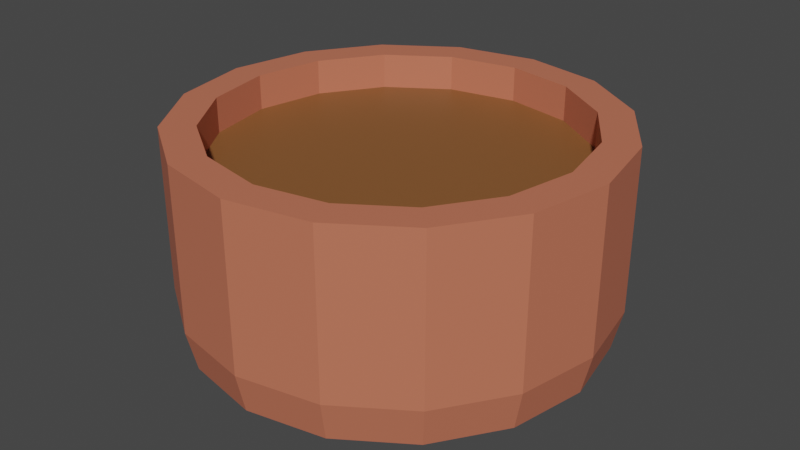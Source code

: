 # Source: PottyPot.blend  (saved by Blender 2.92.15; exported with 4.5.12 LTS)
import bpy
from mathutils import Matrix  # noqa: F401  (used for matrix-valued properties, if any)

bpy.ops.wm.read_factory_settings(use_empty=True)
scene = bpy.context.scene
scene.name = 'Scene'

# ---- collections
col_collection = bpy.data.collections.new('Collection'); scene.collection.children.link(col_collection)
col_pottypot = bpy.data.collections.new('PottyPot'); col_collection.children.link(col_pottypot)

# ---- images (referenced by path relative to the original .blend; pixels are not part of the script)
import os
ASSET_DIR = os.environ.get("B2B_ASSET_DIR", "")  # directory of the original .blend (textures are referenced by path, not embedded)
HERE = os.path.dirname(os.path.abspath(__file__))  # packed textures are extracted next to this script under _unpacked/

def load_image(name, relpath, width, height, colorspace="sRGB"):
    """Load a texture the original file referenced (path relative to the .blend, or extracted next to this script)."""
    p = next((c for c in (os.path.join(HERE, relpath), os.path.join(ASSET_DIR, relpath)) if relpath and os.path.exists(c)), "")
    if p:
        img = bpy.data.images.load(p, check_existing=True)
        img.name = name
    else:  # same state as the original file: an image datablock whose file is absent (Cycles renders it pink)
        img = bpy.data.images.new(name, width, height)
        img.source = "FILE"
        img.filepath = "//" + (relpath or name)
    img.colorspace_settings.name = colorspace
    return img
img_albedo = load_image('Albedo', '_unpacked/Albedo.79daff4b.png', 2048, 2048, 'sRGB')

# ---- materials (node trees are filled in below, after node groups)
mat_material_007 = bpy.data.materials.new('Material.007')
mat_material_008 = bpy.data.materials.new('Material.008')

# ---- material node trees
mat_material_007.use_nodes = True; mat_material_007.node_tree.nodes.clear()
_N = mat_material_007.node_tree.nodes; _L = mat_material_007.node_tree.links
n0 = _N.new('ShaderNodeOutputMaterial'); n0.name = 'Material Output'; n0.location = (300, 300)
n1 = _N.new('ShaderNodeBsdfPrincipled'); n1.name = 'Principled BSDF'; n1.location = (10, 300)
n1.distribution = 'GGX'
n1.subsurface_method = 'BURLEY'
n1.inputs[0].default_value = (0.5741, 0.1668, 0.09534, 1.0)
n1.inputs[3].default_value = 1.45
n1.inputs[27].default_value = (0.0, 0.0, 0.0, 1.0)
n1.inputs[28].default_value = 1.0
n2 = _N.new('ShaderNodeTexImage'); n2.name = 'Image Texture'; n2.location = (-433, 143)
n2.image = img_albedo
_L.new(n1.outputs[0], n0.inputs[0])
n0.is_active_output = True
mat_material_008.use_nodes = True; mat_material_008.node_tree.nodes.clear()
_N = mat_material_008.node_tree.nodes; _L = mat_material_008.node_tree.links
n0 = _N.new('ShaderNodeBsdfPrincipled'); n0.name = 'Principled BSDF'; n0.location = (10, 300)
n0.distribution = 'GGX'
n0.subsurface_method = 'BURLEY'
n0.inputs[0].default_value = (0.2434, 0.0947, 0.02807, 1.0)
n0.inputs[3].default_value = 1.45
n0.inputs[27].default_value = (0.0, 0.0, 0.0, 1.0)
n0.inputs[28].default_value = 1.0
n1 = _N.new('ShaderNodeOutputMaterial'); n1.name = 'Material Output'; n1.location = (300, 300)
n2 = _N.new('ShaderNodeTexImage'); n2.name = 'Image Texture'; n2.location = (-433, 143)
n2.image = img_albedo
_L.new(n0.outputs[0], n1.inputs[0])
n1.is_active_output = True

# ---- world
world_world = bpy.data.worlds.new('World'); scene.world = world_world
world_world.use_nodes = True; world_world.node_tree.nodes.clear()
_N = world_world.node_tree.nodes; _L = world_world.node_tree.links
n0 = _N.new('ShaderNodeOutputWorld'); n0.name = 'World Output'; n0.location = (300, 300)
n1 = _N.new('ShaderNodeBackground'); n1.name = 'Background'; n1.location = (10, 300)
n1.inputs[0].default_value = (0.05088, 0.05088, 0.05088, 1.0)
_L.new(n1.outputs[0], n0.inputs[0])
n0.is_active_output = True
world_world.color = (0.05088, 0.05088, 0.05088)
world_world.use_sun_shadow = False
world_world.sun_shadow_jitter_overblur = 0.0

# ---- meshes
me_circle_008 = bpy.data.meshes.new('Circle.008')
me_circle_008.from_pydata([(0.0, 1.0, 0.2343), (-0.3827, 0.9239, 0.2343), (-0.7071, 0.7071, 0.2343), (-0.9239, 0.3827, 0.2343), (-1.0, -4.371e-08, 0.2343), (-0.9239, -0.3827, 0.2343), (-0.7071, -0.7071, 0.2343), (-0.3827, -0.9239, 0.2343), (-1.51e-07, -1.0, 0.2343), (0.3827, -0.9239, 0.2343), (0.7071, -0.7071, 0.2343), (0.9239, -0.3827, 0.2343), (1.0, 1.192e-08, 0.2343), (0.9239, 0.3827, 0.2343), (0.7071, 0.7071, 0.2343), (0.3827, 0.9239, 0.2343), (0.0, -1.469e-08, 0.0), (0.0, 1.0, 0.997), (-0.3827, 0.9239, 0.997), (-0.7071, 0.7071, 0.997), (-0.9239, 0.3827, 0.997), (-1.0, -4.371e-08, 0.997), (-0.9239, -0.3827, 0.997), (-0.7071, -0.7071, 0.997), (-0.3827, -0.9239, 0.997), (-1.51e-07, -1.0, 0.997), (0.3827, -0.9239, 0.997), (0.7071, -0.7071, 0.997), (0.9239, -0.3827, 0.997), (1.0, 1.192e-08, 0.997), (0.9239, 0.3827, 0.997), (0.7071, 0.7071, 0.997), (0.3827, 0.9239, 0.997), (0.0, 0.8418, 0.997), (-0.3222, 0.7778, 0.997), (-0.5953, 0.5953, 0.997), (-0.7778, 0.3222, 0.997), (-0.8418, -3.68e-08, 0.997), (-0.7778, -0.3222, 0.997), (-0.5953, -0.5953, 0.997), (-0.3222, -0.7778, 0.997), (-1.271e-07, -0.8418, 0.997), (0.3222, -0.7778, 0.997), (0.5953, -0.5953, 0.997), (0.7778, -0.3222, 0.997), (0.8418, 1.004e-08, 0.997), (0.7778, 0.3222, 0.997), (0.5953, 0.5953, 0.997), (0.3222, 0.7778, 0.997), (0.0, 0.8418, 0.1741), (-0.3222, 0.7778, 0.1741), (-0.5953, 0.5953, 0.1741), (-0.7778, 0.3222, 0.1741), (-0.8418, -3.68e-08, 0.1741), (-0.7778, -0.3222, 0.1741), (-0.5953, -0.5953, 0.1741), (-0.3222, -0.7778, 0.1741), (-1.271e-07, -0.8418, 0.1741), (0.3222, -0.7778, 0.1741), (0.5953, -0.5953, 0.1741), (0.7778, -0.3222, 0.1741), (0.8418, 1.004e-08, 0.1741), (0.7778, 0.3222, 0.1741), (0.5953, 0.5953, 0.1741), (0.3222, 0.7778, 0.1741), (0.0, 0.6933, 0.1741), (-0.2653, 0.6405, 0.1741), (-0.4902, 0.4902, 0.1741), (-0.6405, 0.2653, 0.1741), (-0.6933, -3.03e-08, 0.1741), (-0.6405, -0.2653, 0.1741), (-0.4902, -0.4902, 0.1741), (-0.2653, -0.6405, 0.1741), (-1.047e-07, -0.6933, 0.1741), (0.2653, -0.6405, 0.1741), (0.4902, -0.4902, 0.1741), (0.6405, -0.2653, 0.1741), (0.6933, 8.267e-09, 0.1741), (0.6405, 0.2653, 0.1741), (0.4902, 0.4902, 0.1741), (0.2653, 0.6405, 0.1741), (0.0, -1.102e-08, 0.1741), (0.0, 0.9562, 0.04606), (0.0, 0.8211, 0.0), (-0.3142, 0.7586, 0.0), (-0.3659, 0.8834, 0.04606), (-0.5806, 0.5806, 0.0), (-0.6761, 0.6761, 0.04606), (-0.7586, 0.3142, 0.0), (-0.8834, 0.3659, 0.04606), (-0.8211, -3.753e-08, 0.0), (-0.9562, -4.18e-08, 0.04606), (-0.7586, -0.3142, 0.0), (-0.8834, -0.3659, 0.04606), (-0.5806, -0.5806, 0.0), (-0.6761, -0.6761, 0.04606), (-0.3142, -0.7586, 0.0), (-0.3659, -0.8834, 0.04606), (-1.24e-07, -0.8211, 0.0), (-1.444e-07, -0.9562, 0.04606), (0.3142, -0.7586, 0.0), (0.3659, -0.8834, 0.04606), (0.5806, -0.5806, 0.0), (0.6761, -0.6761, 0.04606), (0.7586, -0.3142, 0.0), (0.8834, -0.3659, 0.04606), (0.8211, 8.154e-09, 0.0), (0.9562, 1.14e-08, 0.04606), (0.7586, 0.3142, 0.0), (0.8834, 0.3659, 0.04606), (0.5806, 0.5806, 0.0), (0.6761, 0.6761, 0.04606), (0.3142, 0.7586, 0.0), (0.3659, 0.8834, 0.04606), (0.0, 0.8753, 0.8323), (-0.335, 0.8087, 0.8323), (-0.6189, 0.6189, 0.8323), (-0.8087, 0.335, 0.8323), (-0.8753, -3.826e-08, 0.8323), (-0.8087, -0.335, 0.8323), (-0.6189, -0.6189, 0.8323), (-0.335, -0.8087, 0.8323), (-1.322e-07, -0.8753, 0.8323), (0.335, -0.8087, 0.8323), (0.6189, -0.6189, 0.8323), (0.8087, -0.335, 0.8323), (0.8753, 1.044e-08, 0.8323), (0.8087, 0.335, 0.8323), (0.6189, 0.6189, 0.8323), (0.335, 0.8087, 0.8323), (0.0, -1.391e-08, 0.8323)], [], [(110, 16, 112), (96, 16, 98), (16, 100, 98), (112, 16, 83), (16, 86, 84), (16, 102, 100), (16, 88, 86), (16, 104, 102), (16, 90, 88), (104, 16, 106), (92, 90, 16), (106, 16, 108), (92, 16, 94), (108, 16, 110), (94, 16, 96), (0, 15, 113, 82), (15, 14, 111, 113), (10, 9, 101, 103), (14, 13, 109, 111), (11, 10, 103, 105), (13, 12, 107, 109), (5, 4, 91, 93), (4, 3, 89, 91), (12, 11, 105, 107), (3, 2, 87, 89), (2, 1, 85, 87), (6, 5, 93, 95), (13, 14, 31, 30), (7, 6, 95, 97), (1, 0, 82, 85), (8, 7, 97, 99), (9, 8, 99, 101), (6, 7, 24, 23), (14, 15, 32, 31), (7, 8, 25, 24), (0, 1, 18, 17), (15, 0, 17, 32), (8, 9, 26, 25), (1, 2, 19, 18), (9, 10, 27, 26), (2, 3, 20, 19), (10, 11, 28, 27), (3, 4, 21, 20), (11, 12, 29, 28), (4, 5, 22, 21), (12, 13, 30, 29), (5, 6, 23, 22), (17, 18, 34, 33), (18, 19, 35, 34), (26, 27, 43, 42), (19, 20, 36, 35), (27, 28, 44, 43), (20, 21, 37, 36), (28, 29, 45, 44), (21, 22, 38, 37), (29, 30, 46, 45), (22, 23, 39, 38), (30, 31, 47, 46), (23, 24, 40, 39), (31, 32, 48, 47), (24, 25, 41, 40), (32, 17, 33, 48), (25, 26, 42, 41), (39, 40, 56, 55), (47, 48, 64, 63), (40, 41, 57, 56), (33, 34, 50, 49), (48, 33, 49, 64), (41, 42, 58, 57), (34, 35, 51, 50), (42, 43, 59, 58), (35, 36, 52, 51), (43, 44, 60, 59), (36, 37, 53, 52), (44, 45, 61, 60), (37, 38, 54, 53), (45, 46, 62, 61), (38, 39, 55, 54), (46, 47, 63, 62), (60, 61, 77, 76), (53, 54, 70, 69), (61, 62, 78, 77), (54, 55, 71, 70), (62, 63, 79, 78), (55, 56, 72, 71), (63, 64, 80, 79), (56, 57, 73, 72), (49, 50, 66, 65), (64, 49, 65, 80), (57, 58, 74, 73), (50, 51, 67, 66), (58, 59, 75, 74), (51, 52, 68, 67), (59, 60, 76, 75), (52, 53, 69, 68), (66, 81, 65), (67, 81, 66), (81, 71, 72), (68, 81, 67), (81, 70, 71), (69, 81, 68), (81, 80, 65), (81, 76, 77), (69, 70, 81), (81, 77, 78), (81, 78, 79), (76, 81, 75), (81, 72, 73), (75, 81, 74), (74, 81, 73), (81, 79, 80), (85, 82, 83, 84), (87, 85, 84, 86), (89, 87, 86, 88), (91, 89, 88, 90), (93, 91, 90, 92), (95, 93, 92, 94), (97, 95, 94, 96), (99, 97, 96, 98), (101, 99, 98, 100), (103, 101, 100, 102), (105, 103, 102, 104), (107, 105, 104, 106), (109, 107, 106, 108), (111, 109, 108, 110), (113, 111, 110, 112), (82, 113, 112, 83), (16, 84, 83), (129, 130, 114), (128, 130, 129), (130, 124, 123), (127, 130, 128), (130, 116, 115), (126, 130, 127), (118, 117, 130), (119, 118, 130), (130, 126, 125), (130, 117, 116), (130, 115, 114), (119, 130, 120), (130, 123, 122), (120, 130, 121), (121, 130, 122), (130, 125, 124)])
me_circle_008.polygons.foreach_set('material_index', [0, 0, 0, 0, 0, 0, 0, 0, 0, 0, 0, 0, 0, 0, 0, 0, 0, 0, 0, 0, 0, 0, 0, 0, 0, 0, 0, 0, 0, 0, 0, 0, 0, 0, 0, 0, 0, 0, 0, 0, 0, 0, 0, 0, 0, 0, 0, 0, 0, 0, 0, 0, 0, 0, 0, 0, 0, 0, 0, 0, 0, 0, 0, 0, 0, 0, 0, 0, 0, 0, 0, 0, 0, 0, 0, 0, 0, 0, 0, 0, 0, 0, 0, 0, 0, 0, 0, 0, 0, 0, 0, 0, 0, 0, 0, 0, 0, 0, 0, 0, 0, 0, 0, 0, 0, 0, 0, 0, 0, 0, 0, 0, 0, 0, 0, 0, 0, 0, 0, 0, 0, 0, 0, 0, 0, 0, 0, 0, 1, 1, 1, 1, 1, 1, 1, 1, 1, 1, 1, 1, 1, 1, 1, 1])
_uv = me_circle_008.uv_layers.new(name='UVMap')
_uv.uv.foreach_set('vector', [0.3859, 0.2023, 0.5343, 0.1728, 0.4085, 0.2569, 0.6601, 0.08876, 0.5343, 0.1728, 0.6184, 0.04701, 0.5343, 0.1728, 0.5638, 0.02442, 0.6184, 0.04701, 0.4085, 0.2569, 0.5343, 0.1728, 0.4502, 0.2986, 0.5343, 0.1728, 0.5638, 0.3212, 0.5048, 0.3212, 0.5343, 0.1728, 0.5048, 0.02442, 0.5638, 0.02442, 0.5343, 0.1728, 0.6184, 0.2986, 0.5638, 0.3212, 0.5343, 0.1728, 0.4502, 0.04701, 0.5048, 0.02442, 0.5343, 0.1728, 0.6601, 0.2569, 0.6184, 0.2986, 0.4502, 0.04701, 0.5343, 0.1728, 0.4085, 0.08876, 0.6827, 0.2023, 0.6601, 0.2569, 0.5343, 0.1728, 0.4085, 0.08876, 0.5343, 0.1728, 0.3859, 0.1433, 0.6827, 0.2023, 0.5343, 0.1728, 0.6827, 0.1433, 0.3859, 0.1433, 0.5343, 0.1728, 0.3859, 0.2023, 0.6827, 0.1433, 0.5343, 0.1728, 0.6601, 0.08876, 0.5016, 0.7673, 0.5027, 0.7009, 0.5379, 0.7048, 0.5368, 0.7683, 0.5027, 0.7009, 0.5059, 0.65, 0.5409, 0.6561, 0.5379, 0.7048, 0.7047, 0.3965, 0.7069, 0.4629, 0.6717, 0.4645, 0.6696, 0.401, 0.03511, 0.6779, 0.03727, 0.7443, 0.002068, 0.7459, 7.451e-09, 0.6824, 0.7007, 0.3456, 0.7047, 0.3965, 0.6696, 0.401, 0.6658, 0.3524, 0.03727, 0.7443, 0.03727, 0.8162, 0.002068, 0.8146, 0.002068, 0.7459, 0.8484, 0.1893, 0.8472, 0.1174, 0.8825, 0.1184, 0.8835, 0.1871, 0.8472, 0.1174, 0.8484, 0.0509, 0.8835, 0.05484, 0.8825, 0.1184, 0.03727, 0.8162, 0.03511, 0.8827, 0.0, 0.8782, 0.002068, 0.8146, 0.8484, 0.0509, 0.8516, 0.0, 0.8866, 0.006168, 0.8835, 0.05484, 0.5059, 0.9056, 0.5027, 0.8392, 0.5379, 0.8371, 0.5409, 0.9006, 0.8516, 0.2556, 0.8484, 0.1893, 0.8835, 0.1871, 0.8866, 0.2506, 0.03727, 0.7443, 0.03511, 0.6779, 0.1752, 0.6779, 0.1774, 0.7443, 0.7047, 0.6013, 0.7007, 0.6521, 0.6658, 0.6454, 0.6696, 0.5968, 0.5027, 0.8392, 0.5016, 0.7673, 0.5368, 0.7683, 0.5379, 0.8371, 0.7069, 0.5348, 0.7047, 0.6013, 0.6696, 0.5968, 0.6717, 0.5332, 0.7069, 0.4629, 0.7069, 0.5348, 0.6717, 0.5332, 0.6717, 0.4645, 0.8516, 0.2556, 0.8563, 0.3064, 0.7162, 0.3086, 0.7115, 0.2578, 0.5059, 0.65, 0.5027, 0.7009, 0.3626, 0.703, 0.3658, 0.6521, 0.7047, 0.6013, 0.7069, 0.5348, 0.847, 0.5348, 0.8448, 0.6013, 0.5016, 0.7673, 0.5027, 0.8392, 0.3626, 0.8414, 0.3615, 0.7695, 0.5027, 0.7009, 0.5016, 0.7673, 0.3615, 0.7695, 0.3626, 0.703, 0.7069, 0.5348, 0.7069, 0.4629, 0.847, 0.4629, 0.847, 0.5348, 0.5027, 0.8392, 0.5059, 0.9056, 0.3658, 0.9078, 0.3626, 0.8414, 0.7069, 0.4629, 0.7047, 0.3965, 0.8448, 0.3965, 0.847, 0.4629, 0.8516, 0.0, 0.8484, 0.0509, 0.7083, 0.05309, 0.7115, 0.00219, 0.7047, 0.3965, 0.7007, 0.3456, 0.8408, 0.3456, 0.8448, 0.3965, 0.8484, 0.0509, 0.8472, 0.1174, 0.7071, 0.1195, 0.7083, 0.05309, 0.03511, 0.8827, 0.03727, 0.8162, 0.1774, 0.8162, 0.1752, 0.8827, 0.8472, 0.1174, 0.8484, 0.1893, 0.7083, 0.1914, 0.7071, 0.1195, 0.03727, 0.8162, 0.03727, 0.7443, 0.1774, 0.7443, 0.1774, 0.8162, 0.8484, 0.1893, 0.8516, 0.2556, 0.7115, 0.2578, 0.7083, 0.1914, 0.2167, 0.3615, 0.1448, 0.3615, 0.1505, 0.3329, 0.211, 0.3329, 0.1448, 0.3615, 0.07836, 0.334, 0.09455, 0.3097, 0.1505, 0.3329, 0.2167, 0.0, 0.2831, 0.02752, 0.2669, 0.05175, 0.211, 0.02859, 0.07836, 0.334, 0.02752, 0.2831, 0.05175, 0.2669, 0.09455, 0.3097, 0.2831, 0.02752, 0.334, 0.07836, 0.3097, 0.09455, 0.2669, 0.05175, 0.02752, 0.2831, 0.0, 0.2167, 0.02859, 0.211, 0.05175, 0.2669, 0.334, 0.07836, 0.3615, 0.1448, 0.3329, 0.1505, 0.3097, 0.09455, 0.0, 0.2167, 0.0, 0.1448, 0.02859, 0.1505, 0.02859, 0.211, 0.3615, 0.1448, 0.3615, 0.2167, 0.3329, 0.211, 0.3329, 0.1505, 0.0, 0.1448, 0.02752, 0.07836, 0.05175, 0.09455, 0.02859, 0.1505, 0.3615, 0.2167, 0.334, 0.2831, 0.3097, 0.2669, 0.3329, 0.211, 0.02752, 0.07836, 0.07836, 0.02752, 0.09455, 0.05175, 0.05175, 0.09455, 0.334, 0.2831, 0.2831, 0.334, 0.2669, 0.3097, 0.3097, 0.2669, 0.07836, 0.02752, 0.1448, 0.0, 0.1505, 0.02859, 0.09455, 0.05175, 0.2831, 0.334, 0.2167, 0.3615, 0.211, 0.3329, 0.2669, 0.3097, 0.1448, 0.0, 0.2167, 0.0, 0.211, 0.02859, 0.1505, 0.02859, 0.3304, 0.8503, 0.3337, 0.8931, 0.1826, 0.8931, 0.1792, 0.8503, 0.8222, 0.6521, 0.8188, 0.6949, 0.6676, 0.6949, 0.671, 0.6521, 0.9751, 0.6521, 0.9733, 0.708, 0.8222, 0.708, 0.824, 0.6521, 0.817, 0.7508, 0.817, 0.8114, 0.6658, 0.8114, 0.6658, 0.7508, 0.8188, 0.6949, 0.817, 0.7508, 0.6658, 0.7508, 0.6676, 0.6949, 0.9733, 0.708, 0.9733, 0.7686, 0.8222, 0.7686, 0.8222, 0.708, 0.817, 0.8114, 0.8188, 0.8673, 0.6676, 0.8673, 0.6658, 0.8114, 0.9733, 0.7686, 0.9751, 0.8245, 0.824, 0.8245, 0.8222, 0.7686, 0.8188, 0.8673, 0.8222, 0.9101, 0.671, 0.9101, 0.6676, 0.8673, 0.9751, 0.8245, 0.9785, 0.8673, 0.8273, 0.8673, 0.824, 0.8245, 0.3304, 0.6779, 0.3286, 0.7338, 0.1774, 0.7338, 0.1792, 0.6779, 0.847, 0.518, 0.8488, 0.4621, 1.0, 0.4621, 0.9982, 0.518, 0.3286, 0.7338, 0.3286, 0.7943, 0.1774, 0.7943, 0.1774, 0.7338, 0.8488, 0.4621, 0.8488, 0.4016, 1.0, 0.4016, 1.0, 0.4621, 0.3286, 0.7943, 0.3304, 0.8503, 0.1792, 0.8503, 0.1774, 0.7943, 0.8488, 0.4016, 0.847, 0.3456, 0.9982, 0.3456, 1.0, 0.4016, 0.5439, 0.65, 0.4834, 0.65, 0.4887, 0.6231, 0.5386, 0.6231, 0.5439, 0.3456, 0.5998, 0.3688, 0.5846, 0.3916, 0.5386, 0.3725, 0.4834, 0.65, 0.4275, 0.6268, 0.4427, 0.604, 0.4887, 0.6231, 0.5998, 0.3688, 0.6426, 0.4116, 0.6199, 0.4268, 0.5846, 0.3916, 0.4275, 0.6268, 0.3846, 0.584, 0.4074, 0.5688, 0.4427, 0.604, 0.6426, 0.4116, 0.6658, 0.4675, 0.6389, 0.4729, 0.6199, 0.4268, 0.3846, 0.584, 0.3615, 0.5281, 0.3883, 0.5227, 0.4074, 0.5688, 0.6658, 0.4675, 0.6658, 0.5281, 0.6389, 0.5227, 0.6389, 0.4729, 0.3615, 0.4675, 0.3846, 0.4116, 0.4074, 0.4268, 0.3883, 0.4729, 0.3615, 0.5281, 0.3615, 0.4675, 0.3883, 0.4729, 0.3883, 0.5227, 0.6658, 0.5281, 0.6426, 0.584, 0.6199, 0.5688, 0.6389, 0.5227, 0.3846, 0.4116, 0.4275, 0.3688, 0.4427, 0.3916, 0.4074, 0.4268, 0.6426, 0.584, 0.5998, 0.6268, 0.5846, 0.604, 0.6199, 0.5688, 0.4275, 0.3688, 0.4834, 0.3456, 0.4887, 0.3725, 0.4427, 0.3916, 0.5998, 0.6268, 0.5439, 0.65, 0.5386, 0.6231, 0.5846, 0.604, 0.4834, 0.3456, 0.5439, 0.3456, 0.5386, 0.3725, 0.4887, 0.3725, 0.4074, 0.4268, 0.5136, 0.4978, 0.3883, 0.4729, 0.4427, 0.3916, 0.5136, 0.4978, 0.4074, 0.4268, 0.5136, 0.4978, 0.6199, 0.4268, 0.6389, 0.4729, 0.4887, 0.3725, 0.5136, 0.4978, 0.4427, 0.3916, 0.5136, 0.4978, 0.5846, 0.3916, 0.6199, 0.4268, 0.5386, 0.3725, 0.5136, 0.4978, 0.4887, 0.3725, 0.5136, 0.4978, 0.3883, 0.5227, 0.3883, 0.4729, 0.5136, 0.4978, 0.5386, 0.6231, 0.4887, 0.6231, 0.5386, 0.3725, 0.5846, 0.3916, 0.5136, 0.4978, 0.5136, 0.4978, 0.4887, 0.6231, 0.4427, 0.604, 0.5136, 0.4978, 0.4427, 0.604, 0.4074, 0.5688, 0.5386, 0.6231, 0.5136, 0.4978, 0.5846, 0.604, 0.5136, 0.4978, 0.6389, 0.4729, 0.6389, 0.5227, 0.5846, 0.604, 0.5136, 0.4978, 0.6199, 0.5688, 0.6199, 0.5688, 0.5136, 0.4978, 0.6389, 0.5227, 0.5136, 0.4978, 0.4074, 0.5688, 0.3883, 0.5227, 0.4999, 0.3456, 0.4364, 0.3193, 0.4502, 0.2986, 0.5048, 0.3212, 0.5687, 0.3456, 0.4999, 0.3456, 0.5048, 0.3212, 0.5638, 0.3212, 0.6322, 0.3193, 0.5687, 0.3456, 0.5638, 0.3212, 0.6184, 0.2986, 0.6808, 0.2707, 0.6322, 0.3193, 0.6184, 0.2986, 0.6601, 0.2569, 0.7071, 0.2072, 0.6808, 0.2707, 0.6601, 0.2569, 0.6827, 0.2023, 0.7071, 0.1384, 0.7071, 0.2072, 0.6827, 0.2023, 0.6827, 0.1433, 0.6808, 0.07493, 0.7071, 0.1384, 0.6827, 0.1433, 0.6601, 0.08876, 0.6322, 0.02631, 0.6808, 0.07493, 0.6601, 0.08876, 0.6184, 0.04701, 0.5687, 0.0, 0.6322, 0.02631, 0.6184, 0.04701, 0.5638, 0.02442, 0.4999, 0.0, 0.5687, 0.0, 0.5638, 0.02442, 0.5048, 0.02442, 0.4364, 0.02631, 0.4999, 0.0, 0.5048, 0.02442, 0.4502, 0.04701, 0.3878, 0.07493, 0.4364, 0.02631, 0.4502, 0.04701, 0.4085, 0.08876, 0.3615, 0.1384, 0.3878, 0.07493, 0.4085, 0.08876, 0.3859, 0.1433, 0.3615, 0.2072, 0.3615, 0.1384, 0.3859, 0.1433, 0.3859, 0.2023, 0.3878, 0.2707, 0.3615, 0.2072, 0.3859, 0.2023, 0.4085, 0.2569, 0.4364, 0.3193, 0.3878, 0.2707, 0.4085, 0.2569, 0.4502, 0.2986, 0.5343, 0.1728, 0.5048, 0.3212, 0.4502, 0.2986, 0.06859, 0.6538, 0.1582, 0.5197, 0.1267, 0.6779, 0.02408, 0.6093, 0.1582, 0.5197, 0.06859, 0.6538, 0.1582, 0.5197, 0.06859, 0.3856, 0.1267, 0.3615, 0.0, 0.5512, 0.1582, 0.5197, 0.02408, 0.6093, 0.1582, 0.5197, 0.2478, 0.6538, 0.1897, 0.6779, 0.0, 0.4882, 0.1582, 0.5197, 0.0, 0.5512, 0.3164, 0.5512, 0.2923, 0.6093, 0.1582, 0.5197, 0.3164, 0.4882, 0.3164, 0.5512, 0.1582, 0.5197, 0.1582, 0.5197, 0.0, 0.4882, 0.02408, 0.4301, 0.1582, 0.5197, 0.2923, 0.6093, 0.2478, 0.6538, 0.1582, 0.5197, 0.1897, 0.6779, 0.1267, 0.6779, 0.3164, 0.4882, 0.1582, 0.5197, 0.2923, 0.4301, 0.1582, 0.5197, 0.1267, 0.3615, 0.1897, 0.3615, 0.2923, 0.4301, 0.1582, 0.5197, 0.2478, 0.3856, 0.2478, 0.3856, 0.1582, 0.5197, 0.1897, 0.3615, 0.1582, 0.5197, 0.02408, 0.4301, 0.06859, 0.3856])
me_circle_008.materials.append(mat_material_007)
me_circle_008.materials.append(mat_material_008)
me_circle_008.use_remesh_fix_poles = True
me_circle_008.use_remesh_preserve_attributes = False
me_circle_008.use_mirror_vertex_groups = False
me_circle_008.update()

# ---- objects
ob_circle_007 = bpy.data.objects.new('Circle.007', me_circle_008)

# ---- transforms, parenting, visibility, modifiers, constraints
ob_circle_007.location = (0.0, 0.0, 0.0)
ob_circle_007.scale = (0.6882, 0.6882, 0.6882)
ob_circle_007.lineart.crease_threshold = 0.0

# ---- collection membership
col_pottypot.objects.link(ob_circle_007)

# ---- scene / render settings (as saved in the file)
scene.frame_start = 1; scene.frame_end = 250; scene.frame_set(1)
scene.render.engine = 'CYCLES'
scene.cycles.use_denoising = False
scene.cycles.samples = 128
scene.cycles.sampling_pattern = 'TABULATED_SOBOL'
scene.cycles.use_adaptive_sampling = False
scene.cycles.use_light_tree = False
scene.cycles.bake_type = 'DIFFUSE'
scene.view_settings.view_transform = 'Filmic'
bpy.context.view_layer.update()

# ---- added for rendering (the .blend has no active camera and no usable light): camera, sun
cam_auto = bpy.data.cameras.new('AutoCamera')
cam_auto.lens = 50.0
cam_auto.sensor_width = 36.0
cam_auto.clip_end = 1000.0
ob_auto_camera = bpy.data.objects.new('AutoCamera', cam_auto)
scene.collection.objects.link(ob_auto_camera)
ob_auto_camera.location = (1.90961, -2.29154, 1.87076)
ob_auto_camera.rotation_euler = (1.09748, -7.21219e-08, 0.694738)
scene.camera = ob_auto_camera
light_auto_sun = bpy.data.lights.new('AutoSun', 'SUN')
light_auto_sun.energy = 3.0
light_auto_sun.angle = 0.0523599
ob_auto_sun = bpy.data.objects.new('AutoSun', light_auto_sun)
scene.collection.objects.link(ob_auto_sun)
ob_auto_sun.rotation_euler = (0.872665, 0.174533, 0.523599)
bpy.context.view_layer.update()
